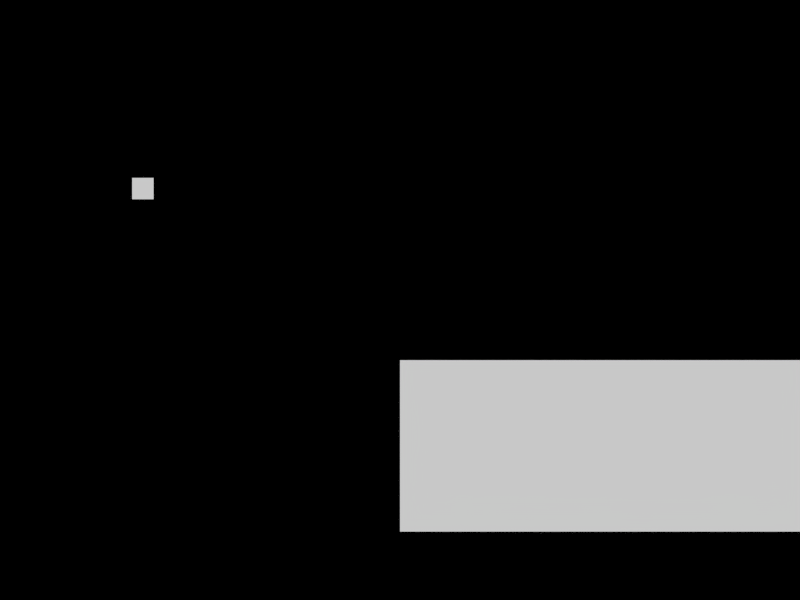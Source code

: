 # Source: scroller.blend  (saved by Blender 2.74.0; exported with 4.5.12 LTS)
import bpy
from mathutils import Matrix  # noqa: F401  (used for matrix-valued properties, if any)

bpy.ops.wm.read_factory_settings(use_empty=True)
scene = bpy.context.scene
scene.name = 'Scene'

# ---- collections
col_collection_1 = bpy.data.collections.new('Collection 1'); scene.collection.children.link(col_collection_1)

# ---- materials (node trees are filled in below, after node groups)
mat_level1 = bpy.data.materials.new('Level1')
mat_level1.alpha_threshold = 0.0
mat_level1.use_transparent_shadow = False
mat_level1.diffuse_color = (1.0, 1.0, 1.0, 1.0)
mat_level1.roughness = 0.5
mat_player = bpy.data.materials.new('Player')
mat_player.alpha_threshold = 0.0
mat_player.use_transparent_shadow = False
mat_player.diffuse_color = (1.0, 1.0, 1.0, 1.0)
mat_player.roughness = 0.5

# ---- material node trees

# ---- world
world_world = bpy.data.worlds.new('World'); scene.world = world_world
world_world.color = (0.0, 0.0, 0.0)
world_world.use_sun_shadow = False
world_world.sun_shadow_jitter_overblur = 0.0
world_world.cycles.sampling_method = 'MANUAL'
world_world.cycles.sample_map_resolution = 256

# ---- cameras
cam_camera = bpy.data.cameras.new('Camera')
cam_camera.type = 'ORTHO'
cam_camera.sensor_fit = 'VERTICAL'
cam_camera.clip_end = 100.0
cam_camera.lens = 3.7
cam_camera.sensor_width = 32.0
cam_camera.sensor_height = 19.43
cam_camera.ortho_scale = 7.0
cam_camera.dof.focus_distance = 0.0
cam_camera.dof.aperture_fstop = 128.0

# ---- meshes
me_cube_001 = bpy.data.meshes.new('Cube.001')
me_cube_001.from_pydata([(14.0, 0.0, 0.0), (12.0, 0.0, 2.0), (0.0, 0.0, 0.0), (0.0, 0.0, 2.0), (13.7, 0.0, 0.3), (0.0, 0.0, 0.3), (28.0, 0.0, 0.0), (28.0, 0.0, 0.3)], [], [(4, 1, 3, 5), (0, 4, 5, 2), (4, 0, 6, 7)])
_ca = me_cube_001.color_attributes.new('Col', 'BYTE_COLOR', 'CORNER')
_ca.data.foreach_set('color', [0.01764, 0.05781, 1.0, 1.0, 0.01764, 0.05781, 1.0, 1.0, 0.01764, 0.05781, 1.0, 1.0, 0.02315, 0.06663, 1.0, 1.0, 0.01764, 0.05781, 1.0, 1.0, 0.01764, 0.05781, 1.0, 1.0, 0.02315, 0.06663, 1.0, 1.0, 0.02217, 0.0648, 1.0, 1.0, 0.01764, 0.05781, 1.0, 1.0, 0.01764, 0.05781, 1.0, 1.0, 0.01764, 0.05781, 1.0, 1.0, 0.01764, 0.05781, 1.0, 1.0])
me_cube_001.materials.append(mat_level1)
me_cube_001.use_remesh_preserve_volume = False
me_cube_001.use_remesh_preserve_attributes = False
me_cube_001.use_mirror_vertex_groups = False
me_cube_001.update()
me_cube = bpy.data.meshes.new('Cube')
me_cube.from_pydata([(-1.0, 0.0, -1.0), (-1.0, 0.0, 1.0), (1.0, 0.0, -1.0), (1.0, 0.0, 1.0)], [], [(3, 1, 0, 2)])
_ca = me_cube.color_attributes.new('Col', 'BYTE_COLOR', 'CORNER')
_ca.data.foreach_set('color', [0.002428, 1.0, 0.003677, 1.0, 0.002428, 1.0, 0.003677, 1.0, 0.002428, 1.0, 0.003677, 1.0, 0.002428, 1.0, 0.003677, 1.0])
me_cube.materials.append(mat_player)
me_cube.use_remesh_preserve_volume = False
me_cube.use_remesh_preserve_attributes = False
me_cube.use_mirror_vertex_groups = False
me_cube.update()

# ---- objects
ob_level1 = bpy.data.objects.new('Level1', me_cube_001)
ob_camera = bpy.data.objects.new('Camera', cam_camera)
ob_player = bpy.data.objects.new('Player', me_cube)

# ---- transforms, parenting, visibility, modifiers, constraints
ob_level1.location = (0.0, 0.0, 0.0)
ob_level1.lineart.crease_threshold = 0.0
ob_camera.location = (0.0, -10.0, 2.7)
ob_camera.rotation_euler = (1.571, 0.0, 0.0)
ob_camera.lock_rotations_4d = False
ob_camera.empty_display_type = 'ARROWS'
ob_camera.color = (0.0, 0.0, 0.0, 0.0)
ob_camera.display_type = 'WIRE'
ob_camera.lineart.crease_threshold = 0.0
ob_player.parent = ob_camera
ob_player.matrix_parent_inverse = Matrix(((1.0, 0.0, 0.0, -0.0), (0.0, -2.98e-08, 1.0, -2.7), (0.0, -1.0, -4.371e-08, -10.0), (0.0, 0.0, 0.0, 1.0)))
ob_player.location = (-3.0, 0.0, 4.0)
ob_player.scale = (0.125, 1.0, 0.125)
ob_player.lineart.crease_threshold = 0.0

# ---- collection membership
col_collection_1.objects.link(ob_level1)
col_collection_1.objects.link(ob_camera)
col_collection_1.objects.link(ob_player)

# ---- scene / render settings (as saved in the file)
scene.camera = ob_camera
scene.frame_start = 1; scene.frame_end = 250; scene.frame_set(1)
scene.render.engine = 'BLENDER_EEVEE_NEXT'
scene.render.resolution_x = 1024
scene.render.resolution_y = 768
scene.render.resolution_percentage = 50
scene.render.dither_intensity = 0.0
scene.cycles.use_denoising = False
scene.cycles.samples = 10
scene.cycles.sampling_pattern = 'TABULATED_SOBOL'
scene.cycles.light_sampling_threshold = 0.0
scene.cycles.use_adaptive_sampling = False
scene.cycles.use_light_tree = False
scene.cycles.blur_glossy = 0.0
scene.cycles.pixel_filter_type = 'GAUSSIAN'
scene.cycles.sample_clamp_indirect = 0.0
scene.view_settings.view_transform = 'Standard'
bpy.context.view_layer.update()

# ---- added for rendering (the .blend has no usable light): sun
light_auto_sun = bpy.data.lights.new('AutoSun', 'SUN')
light_auto_sun.energy = 3.0
light_auto_sun.angle = 0.0523599
ob_auto_sun = bpy.data.objects.new('AutoSun', light_auto_sun)
scene.collection.objects.link(ob_auto_sun)
ob_auto_sun.rotation_euler = (0.872665, 0.174533, 0.523599)
bpy.context.view_layer.update()

